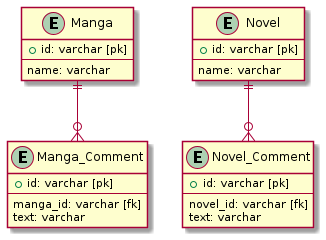

The diagram above was rendered by PlantUML. Its source (embedded in the PNG):
@startuml

Entity Manga {
  + id: varchar [pk]
  --
  name: varchar
}

Entity Novel {
  + id: varchar [pk]
  --
  name: varchar
}

Entity Manga_Comment {
  + id: varchar [pk]
  --
  manga_id: varchar [fk]
  text: varchar
}

Entity Novel_Comment {
  + id: varchar [pk]
  --
  novel_id: varchar [fk]
  text: varchar
}

Manga ||--o{ Manga_Comment
Novel ||--o{ Novel_Comment

@enduml